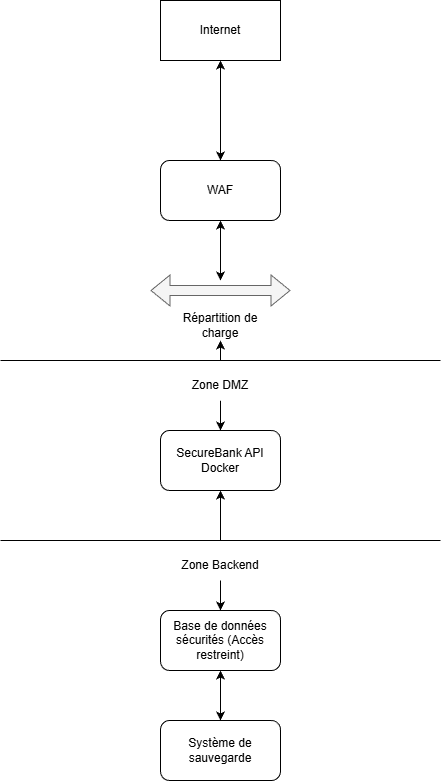

The diagram above was exported from draw.io. Its source (the exported page's mxGraphModel, read from the mxfile embedded in the PNG):
<mxGraphModel dx="1426" dy="789" grid="1" gridSize="10" guides="1" tooltips="1" connect="1" arrows="1" fold="1" page="1" pageScale="1" pageWidth="827" pageHeight="1169" background="#ffffff" math="0" shadow="0">
  <root>
    <mxCell id="0" />
    <mxCell id="1" parent="0" />
    <mxCell id="c5k6KZncCRp0wNAdKTqk-1" parent="1" style="rounded=0;whiteSpace=wrap;html=1;" value="Internet" vertex="1">
      <mxGeometry height="60" width="120" x="320" y="70" as="geometry" />
    </mxCell>
    <mxCell id="c5k6KZncCRp0wNAdKTqk-2" parent="1" style="rounded=1;whiteSpace=wrap;html=1;" value="WAF" vertex="1">
      <mxGeometry height="60" width="120" x="320" y="230" as="geometry" />
    </mxCell>
    <mxCell id="c5k6KZncCRp0wNAdKTqk-3" edge="1" parent="1" source="c5k6KZncCRp0wNAdKTqk-2" style="endArrow=classic;startArrow=classic;html=1;rounded=0;entryX=0.5;entryY=1;entryDx=0;entryDy=0;exitX=0.5;exitY=0;exitDx=0;exitDy=0;strokeColor=light-dark(#000000,#FFFFFF);" target="c5k6KZncCRp0wNAdKTqk-1" value="">
      <mxGeometry height="50" relative="1" width="50" as="geometry">
        <Array as="points">
          <mxPoint x="380" y="160" />
        </Array>
        <mxPoint x="390" y="430" as="sourcePoint" />
        <mxPoint x="440" y="380" as="targetPoint" />
      </mxGeometry>
    </mxCell>
    <mxCell id="c5k6KZncCRp0wNAdKTqk-4" edge="1" parent="1" style="shape=flexArrow;endArrow=classic;startArrow=classic;html=1;rounded=0;fillColor=light-dark(#F5F5F5,#FFFFFF);strokeColor=#666666;" value="">
      <mxGeometry height="100" relative="1" width="100" as="geometry">
        <Array as="points" />
        <mxPoint x="310" y="360" as="sourcePoint" />
        <mxPoint x="450" y="360" as="targetPoint" />
      </mxGeometry>
    </mxCell>
    <mxCell id="c5k6KZncCRp0wNAdKTqk-5" edge="1" parent="1" style="endArrow=classic;startArrow=classic;html=1;rounded=0;entryX=0.5;entryY=1;entryDx=0;entryDy=0;" target="c5k6KZncCRp0wNAdKTqk-2" value="">
      <mxGeometry height="50" relative="1" width="50" as="geometry">
        <mxPoint x="380" y="350" as="sourcePoint" />
        <mxPoint x="440" y="380" as="targetPoint" />
      </mxGeometry>
    </mxCell>
    <mxCell id="c5k6KZncCRp0wNAdKTqk-6" parent="1" style="text;html=1;whiteSpace=wrap;strokeColor=none;fillColor=default;align=center;verticalAlign=middle;rounded=0;" value="Répartition de charge" vertex="1">
      <mxGeometry height="30" width="100" x="330" y="380" as="geometry" />
    </mxCell>
    <mxCell id="c5k6KZncCRp0wNAdKTqk-8" edge="1" parent="1" style="endArrow=none;html=1;rounded=0;" value="">
      <mxGeometry height="50" relative="1" width="50" as="geometry">
        <mxPoint x="160" y="430" as="sourcePoint" />
        <mxPoint x="600" y="430" as="targetPoint" />
      </mxGeometry>
    </mxCell>
    <mxCell id="c5k6KZncCRp0wNAdKTqk-17" edge="1" parent="1" source="c5k6KZncCRp0wNAdKTqk-9" style="edgeStyle=orthogonalEdgeStyle;rounded=0;orthogonalLoop=1;jettySize=auto;html=1;strokeColor=light-dark(#000000,#FFFFFF);" target="c5k6KZncCRp0wNAdKTqk-11" value="">
      <mxGeometry relative="1" as="geometry" />
    </mxCell>
    <mxCell id="c5k6KZncCRp0wNAdKTqk-9" parent="1" style="text;html=1;whiteSpace=wrap;strokeColor=none;fillColor=default;align=center;verticalAlign=middle;rounded=0;" value="&lt;font style=&quot;color: light-dark(rgb(0, 0, 0), rgb(255, 255, 255));&quot;&gt;Zone DMZ&lt;/font&gt;" vertex="1">
      <mxGeometry height="30" width="60" x="350" y="440" as="geometry" />
    </mxCell>
    <mxCell id="c5k6KZncCRp0wNAdKTqk-11" parent="1" style="rounded=1;whiteSpace=wrap;html=1;" value="SecureBank API&lt;br&gt;Docker" vertex="1">
      <mxGeometry height="60" width="120" x="320" y="500" as="geometry" />
    </mxCell>
    <mxCell id="c5k6KZncCRp0wNAdKTqk-12" edge="1" parent="1" style="endArrow=none;html=1;rounded=0;" value="">
      <mxGeometry height="50" relative="1" width="50" as="geometry">
        <mxPoint x="160" y="610" as="sourcePoint" />
        <mxPoint x="600" y="610" as="targetPoint" />
      </mxGeometry>
    </mxCell>
    <mxCell id="c5k6KZncCRp0wNAdKTqk-13" parent="1" style="text;html=1;whiteSpace=wrap;strokeColor=none;fillColor=none;align=center;verticalAlign=middle;rounded=0;" value="&lt;font style=&quot;color: light-dark(rgb(0, 0, 0), rgb(255, 255, 255));&quot;&gt;Zone Backend&lt;/font&gt;" vertex="1">
      <mxGeometry height="30" width="90" x="335" y="620" as="geometry" />
    </mxCell>
    <mxCell id="c5k6KZncCRp0wNAdKTqk-14" parent="1" style="rounded=1;whiteSpace=wrap;html=1;" value="Base de données sécurités (Accès restreint)" vertex="1">
      <mxGeometry height="60" width="120" x="320" y="680" as="geometry" />
    </mxCell>
    <mxCell id="c5k6KZncCRp0wNAdKTqk-15" parent="1" style="rounded=1;whiteSpace=wrap;html=1;" value="Système de sauvegarde" vertex="1">
      <mxGeometry height="60" width="120" x="320" y="790" as="geometry" />
    </mxCell>
    <mxCell id="c5k6KZncCRp0wNAdKTqk-16" edge="1" parent="1" style="endArrow=classic;html=1;rounded=0;entryX=0.5;entryY=1;entryDx=0;entryDy=0;" target="c5k6KZncCRp0wNAdKTqk-6" value="">
      <mxGeometry height="50" relative="1" width="50" as="geometry">
        <mxPoint x="380" y="430" as="sourcePoint" />
        <mxPoint x="610" y="380" as="targetPoint" />
      </mxGeometry>
    </mxCell>
    <mxCell id="c5k6KZncCRp0wNAdKTqk-18" edge="1" parent="1" style="endArrow=classic;html=1;rounded=0;entryX=0.5;entryY=1;entryDx=0;entryDy=0;strokeColor=light-dark(#000000,#FFFFFF);" target="c5k6KZncCRp0wNAdKTqk-11" value="">
      <mxGeometry height="50" relative="1" width="50" as="geometry">
        <mxPoint x="380" y="610" as="sourcePoint" />
        <mxPoint x="440" y="580" as="targetPoint" />
      </mxGeometry>
    </mxCell>
    <mxCell id="c5k6KZncCRp0wNAdKTqk-19" edge="1" parent="1" source="c5k6KZncCRp0wNAdKTqk-13" style="endArrow=classic;html=1;rounded=0;exitX=0.5;exitY=1;exitDx=0;exitDy=0;entryX=0.5;entryY=0;entryDx=0;entryDy=0;" target="c5k6KZncCRp0wNAdKTqk-14" value="">
      <mxGeometry height="50" relative="1" width="50" as="geometry">
        <mxPoint x="390" y="630" as="sourcePoint" />
        <mxPoint x="440" y="580" as="targetPoint" />
      </mxGeometry>
    </mxCell>
    <mxCell id="c5k6KZncCRp0wNAdKTqk-20" edge="1" parent="1" source="c5k6KZncCRp0wNAdKTqk-15" style="endArrow=classic;startArrow=classic;html=1;rounded=0;exitX=0.5;exitY=0;exitDx=0;exitDy=0;entryX=0.5;entryY=1;entryDx=0;entryDy=0;" target="c5k6KZncCRp0wNAdKTqk-14" value="">
      <mxGeometry height="50" relative="1" width="50" as="geometry">
        <Array as="points" />
        <mxPoint x="390" y="630" as="sourcePoint" />
        <mxPoint x="440" y="580" as="targetPoint" />
      </mxGeometry>
    </mxCell>
  </root>
</mxGraphModel>